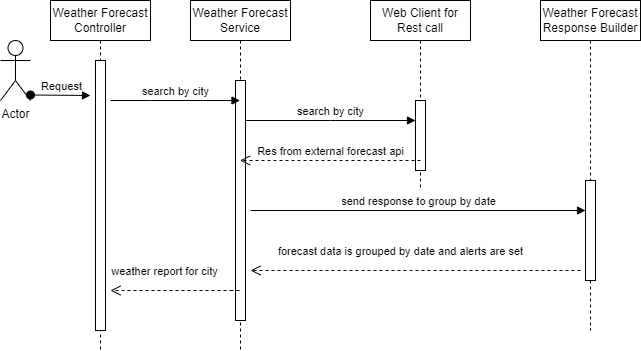

The diagram above was exported from draw.io. Its source (the exported page's mxGraphModel, read from the mxfile embedded in the PNG):
<mxGraphModel dx="739" dy="438" grid="1" gridSize="10" guides="1" tooltips="1" connect="1" arrows="1" fold="1" page="1" pageScale="1" pageWidth="850" pageHeight="1100" math="0" shadow="0">
  <root>
    <mxCell id="0" />
    <mxCell id="1" parent="0" />
    <mxCell id="c3JAx2Ok_3AkeykijaDy-1" value="Web Client for Rest call" style="shape=umlLifeline;perimeter=lifelinePerimeter;whiteSpace=wrap;html=1;container=1;dropTarget=0;collapsible=0;recursiveResize=0;outlineConnect=0;portConstraint=eastwest;newEdgeStyle={&quot;edgeStyle&quot;:&quot;elbowEdgeStyle&quot;,&quot;elbow&quot;:&quot;vertical&quot;,&quot;curved&quot;:0,&quot;rounded&quot;:0};" vertex="1" parent="1">
      <mxGeometry x="380" y="80" width="100" height="190" as="geometry" />
    </mxCell>
    <mxCell id="c3JAx2Ok_3AkeykijaDy-9" value="" style="html=1;points=[];perimeter=orthogonalPerimeter;outlineConnect=0;targetShapes=umlLifeline;portConstraint=eastwest;newEdgeStyle={&quot;edgeStyle&quot;:&quot;elbowEdgeStyle&quot;,&quot;elbow&quot;:&quot;vertical&quot;,&quot;curved&quot;:0,&quot;rounded&quot;:0};" vertex="1" parent="c3JAx2Ok_3AkeykijaDy-1">
      <mxGeometry x="45" y="100" width="10" height="70" as="geometry" />
    </mxCell>
    <mxCell id="c3JAx2Ok_3AkeykijaDy-2" value="Weather Forecast Service" style="shape=umlLifeline;perimeter=lifelinePerimeter;whiteSpace=wrap;html=1;container=1;dropTarget=0;collapsible=0;recursiveResize=0;outlineConnect=0;portConstraint=eastwest;newEdgeStyle={&quot;edgeStyle&quot;:&quot;elbowEdgeStyle&quot;,&quot;elbow&quot;:&quot;vertical&quot;,&quot;curved&quot;:0,&quot;rounded&quot;:0};" vertex="1" parent="1">
      <mxGeometry x="200" y="80" width="100" height="350" as="geometry" />
    </mxCell>
    <mxCell id="c3JAx2Ok_3AkeykijaDy-10" value="" style="html=1;points=[];perimeter=orthogonalPerimeter;outlineConnect=0;targetShapes=umlLifeline;portConstraint=eastwest;newEdgeStyle={&quot;edgeStyle&quot;:&quot;elbowEdgeStyle&quot;,&quot;elbow&quot;:&quot;vertical&quot;,&quot;curved&quot;:0,&quot;rounded&quot;:0};" vertex="1" parent="c3JAx2Ok_3AkeykijaDy-2">
      <mxGeometry x="45" y="80" width="10" height="240" as="geometry" />
    </mxCell>
    <mxCell id="c3JAx2Ok_3AkeykijaDy-3" value="Weather Forecast Controller" style="shape=umlLifeline;perimeter=lifelinePerimeter;whiteSpace=wrap;html=1;container=1;dropTarget=0;collapsible=0;recursiveResize=0;outlineConnect=0;portConstraint=eastwest;newEdgeStyle={&quot;edgeStyle&quot;:&quot;elbowEdgeStyle&quot;,&quot;elbow&quot;:&quot;vertical&quot;,&quot;curved&quot;:0,&quot;rounded&quot;:0};" vertex="1" parent="1">
      <mxGeometry x="60" y="80" width="100" height="350" as="geometry" />
    </mxCell>
    <mxCell id="c3JAx2Ok_3AkeykijaDy-11" value="" style="html=1;points=[];perimeter=orthogonalPerimeter;outlineConnect=0;targetShapes=umlLifeline;portConstraint=eastwest;newEdgeStyle={&quot;edgeStyle&quot;:&quot;elbowEdgeStyle&quot;,&quot;elbow&quot;:&quot;vertical&quot;,&quot;curved&quot;:0,&quot;rounded&quot;:0};" vertex="1" parent="c3JAx2Ok_3AkeykijaDy-3">
      <mxGeometry x="45" y="60" width="10" height="270" as="geometry" />
    </mxCell>
    <mxCell id="c3JAx2Ok_3AkeykijaDy-4" value="Weather Forecast Response Builder" style="shape=umlLifeline;perimeter=lifelinePerimeter;whiteSpace=wrap;html=1;container=1;dropTarget=0;collapsible=0;recursiveResize=0;outlineConnect=0;portConstraint=eastwest;newEdgeStyle={&quot;edgeStyle&quot;:&quot;elbowEdgeStyle&quot;,&quot;elbow&quot;:&quot;vertical&quot;,&quot;curved&quot;:0,&quot;rounded&quot;:0};" vertex="1" parent="1">
      <mxGeometry x="550" y="80" width="100" height="330" as="geometry" />
    </mxCell>
    <mxCell id="c3JAx2Ok_3AkeykijaDy-8" value="" style="html=1;points=[];perimeter=orthogonalPerimeter;outlineConnect=0;targetShapes=umlLifeline;portConstraint=eastwest;newEdgeStyle={&quot;edgeStyle&quot;:&quot;elbowEdgeStyle&quot;,&quot;elbow&quot;:&quot;vertical&quot;,&quot;curved&quot;:0,&quot;rounded&quot;:0};" vertex="1" parent="c3JAx2Ok_3AkeykijaDy-4">
      <mxGeometry x="45" y="180" width="10" height="100" as="geometry" />
    </mxCell>
    <mxCell id="c3JAx2Ok_3AkeykijaDy-13" value="search by city" style="html=1;verticalAlign=bottom;endArrow=block;edgeStyle=elbowEdgeStyle;elbow=vertical;curved=0;rounded=0;" edge="1" parent="1" target="c3JAx2Ok_3AkeykijaDy-2">
      <mxGeometry width="80" relative="1" as="geometry">
        <mxPoint x="120" y="180" as="sourcePoint" />
        <mxPoint x="160" y="180" as="targetPoint" />
      </mxGeometry>
    </mxCell>
    <mxCell id="c3JAx2Ok_3AkeykijaDy-14" value="search by city" style="html=1;verticalAlign=bottom;endArrow=block;edgeStyle=elbowEdgeStyle;elbow=vertical;curved=0;rounded=0;" edge="1" parent="1">
      <mxGeometry width="80" relative="1" as="geometry">
        <mxPoint x="255" y="200" as="sourcePoint" />
        <mxPoint x="425" y="200" as="targetPoint" />
      </mxGeometry>
    </mxCell>
    <mxCell id="c3JAx2Ok_3AkeykijaDy-15" value="send response to group by date" style="html=1;verticalAlign=bottom;endArrow=block;edgeStyle=elbowEdgeStyle;elbow=vertical;curved=0;rounded=0;" edge="1" parent="1">
      <mxGeometry width="80" relative="1" as="geometry">
        <mxPoint x="260" y="290" as="sourcePoint" />
        <mxPoint x="595" y="290" as="targetPoint" />
      </mxGeometry>
    </mxCell>
    <mxCell id="c3JAx2Ok_3AkeykijaDy-16" value="Res from external forecast api" style="html=1;verticalAlign=bottom;endArrow=open;dashed=1;endSize=8;edgeStyle=elbowEdgeStyle;elbow=vertical;curved=0;rounded=0;exitX=0.5;exitY=0.857;exitDx=0;exitDy=0;exitPerimeter=0;" edge="1" parent="1" source="c3JAx2Ok_3AkeykijaDy-9" target="c3JAx2Ok_3AkeykijaDy-2">
      <mxGeometry relative="1" as="geometry">
        <mxPoint x="420" y="220" as="sourcePoint" />
        <mxPoint x="340" y="220" as="targetPoint" />
        <Array as="points">
          <mxPoint x="390" y="240" />
        </Array>
      </mxGeometry>
    </mxCell>
    <mxCell id="c3JAx2Ok_3AkeykijaDy-17" value="forecast data is grouped by date and alerts are set" style="html=1;verticalAlign=bottom;endArrow=open;dashed=1;endSize=8;edgeStyle=elbowEdgeStyle;elbow=vertical;curved=0;rounded=0;" edge="1" parent="1">
      <mxGeometry x="0.0909" y="-10" relative="1" as="geometry">
        <mxPoint x="590" y="350" as="sourcePoint" />
        <mxPoint x="260" y="350" as="targetPoint" />
        <Array as="points">
          <mxPoint x="420" y="350" />
        </Array>
        <mxPoint as="offset" />
      </mxGeometry>
    </mxCell>
    <mxCell id="c3JAx2Ok_3AkeykijaDy-21" value="weather report for city" style="html=1;verticalAlign=bottom;endArrow=open;dashed=1;endSize=8;edgeStyle=elbowEdgeStyle;elbow=vertical;curved=0;rounded=0;" edge="1" parent="1">
      <mxGeometry x="0.2222" y="-10" relative="1" as="geometry">
        <mxPoint x="240" y="370" as="sourcePoint" />
        <mxPoint x="120" y="370" as="targetPoint" />
        <Array as="points">
          <mxPoint x="250" y="370" />
        </Array>
        <mxPoint as="offset" />
      </mxGeometry>
    </mxCell>
    <mxCell id="c3JAx2Ok_3AkeykijaDy-24" value="Actor" style="shape=umlActor;verticalLabelPosition=bottom;verticalAlign=top;html=1;" vertex="1" parent="1">
      <mxGeometry x="10" y="120" width="30" height="60" as="geometry" />
    </mxCell>
    <mxCell id="c3JAx2Ok_3AkeykijaDy-28" value="Request" style="html=1;verticalAlign=bottom;startArrow=oval;startFill=1;endArrow=block;startSize=8;edgeStyle=elbowEdgeStyle;elbow=vertical;curved=0;rounded=0;" edge="1" parent="1">
      <mxGeometry width="60" relative="1" as="geometry">
        <mxPoint x="40" y="174.5" as="sourcePoint" />
        <mxPoint x="100" y="174.5" as="targetPoint" />
      </mxGeometry>
    </mxCell>
  </root>
</mxGraphModel>